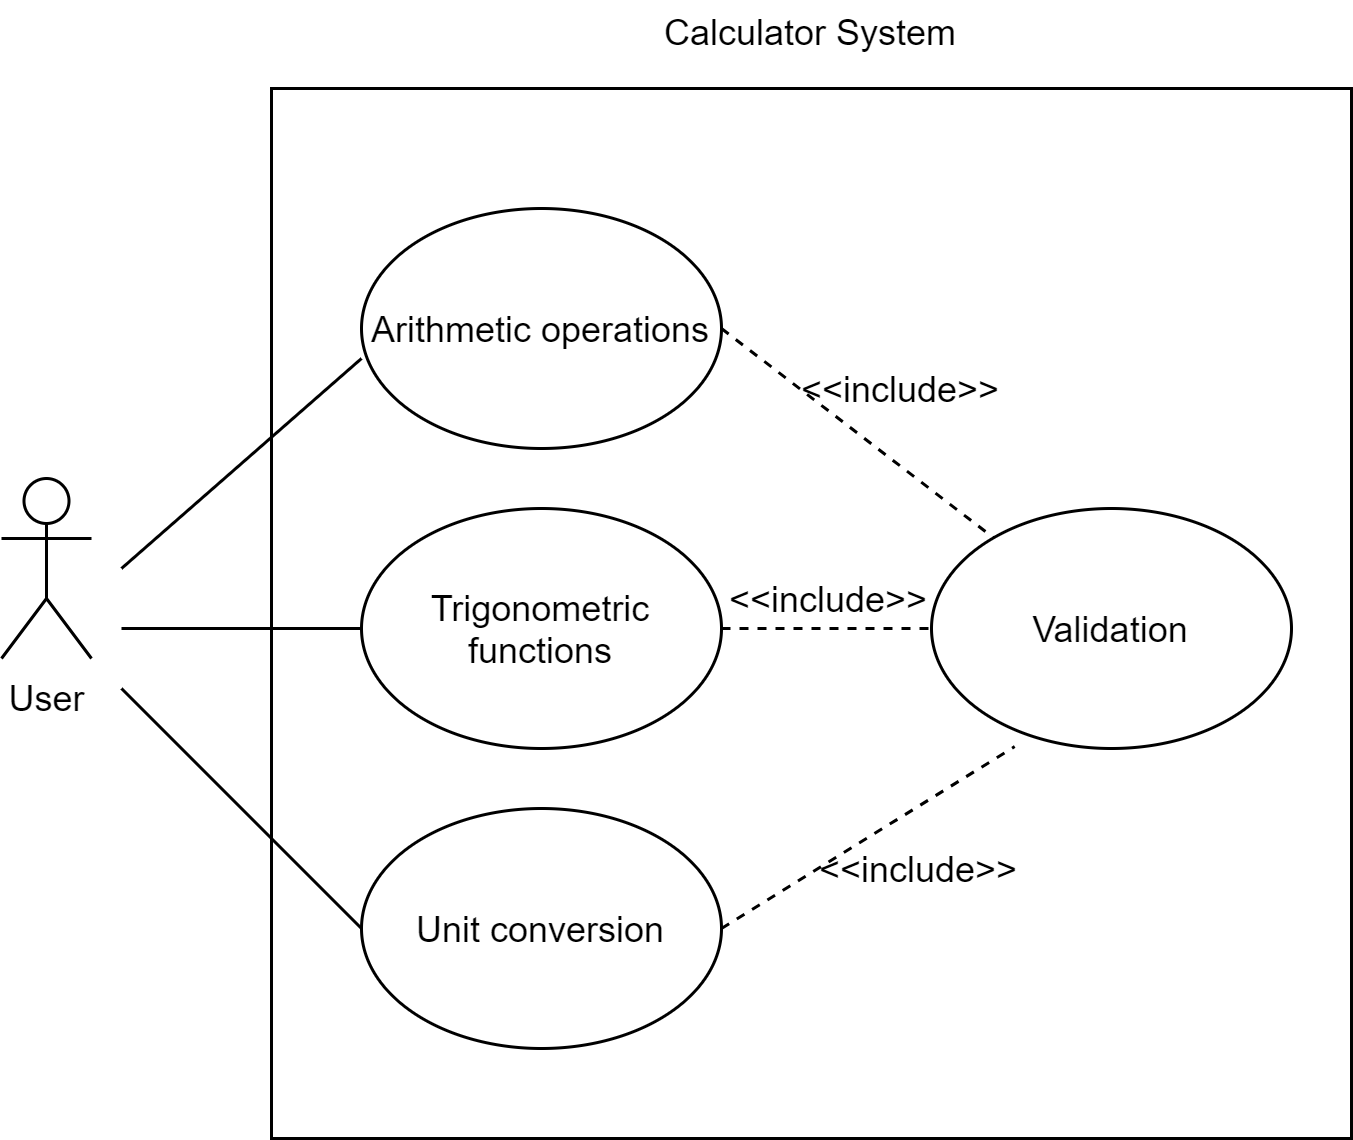

The diagram above was exported from draw.io. Its source (the exported page's mxGraphModel, read from the mxfile embedded in the PNG):
<mxGraphModel dx="782" dy="387" grid="1" gridSize="10" guides="1" tooltips="1" connect="1" arrows="1" fold="1" page="1" pageScale="1" pageWidth="850" pageHeight="1100" math="0" shadow="0">
  <root>
    <mxCell id="0" />
    <mxCell id="1" parent="0" />
    <mxCell id="wsiqx8PqStposXb63ogD-16" value="" style="rounded=0;whiteSpace=wrap;html=1;" parent="1" vertex="1">
      <mxGeometry x="170" y="40" width="360" height="350" as="geometry" />
    </mxCell>
    <mxCell id="wsiqx8PqStposXb63ogD-1" value="User" style="shape=umlActor;verticalLabelPosition=bottom;verticalAlign=top;html=1;outlineConnect=0;" parent="1" vertex="1">
      <mxGeometry x="80" y="170" width="30" height="60" as="geometry" />
    </mxCell>
    <mxCell id="wsiqx8PqStposXb63ogD-2" value="Arithmetic operations" style="ellipse;whiteSpace=wrap;html=1;" parent="1" vertex="1">
      <mxGeometry x="200" y="80" width="120" height="80" as="geometry" />
    </mxCell>
    <mxCell id="wsiqx8PqStposXb63ogD-3" value="Trigonometric functions" style="ellipse;whiteSpace=wrap;html=1;" parent="1" vertex="1">
      <mxGeometry x="200" y="180" width="120" height="80" as="geometry" />
    </mxCell>
    <mxCell id="wsiqx8PqStposXb63ogD-4" value="Unit conversion" style="ellipse;whiteSpace=wrap;html=1;" parent="1" vertex="1">
      <mxGeometry x="200" y="280" width="120" height="80" as="geometry" />
    </mxCell>
    <mxCell id="wsiqx8PqStposXb63ogD-5" value="Validation" style="ellipse;whiteSpace=wrap;html=1;" parent="1" vertex="1">
      <mxGeometry x="390" y="180" width="120" height="80" as="geometry" />
    </mxCell>
    <mxCell id="wsiqx8PqStposXb63ogD-6" value="" style="endArrow=none;html=1;" parent="1" edge="1">
      <mxGeometry width="50" height="50" relative="1" as="geometry">
        <mxPoint x="120" y="220" as="sourcePoint" />
        <mxPoint x="200" y="220" as="targetPoint" />
      </mxGeometry>
    </mxCell>
    <mxCell id="wsiqx8PqStposXb63ogD-7" value="" style="endArrow=none;html=1;" parent="1" edge="1">
      <mxGeometry width="50" height="50" relative="1" as="geometry">
        <mxPoint x="120" y="200" as="sourcePoint" />
        <mxPoint x="200" y="130" as="targetPoint" />
      </mxGeometry>
    </mxCell>
    <mxCell id="wsiqx8PqStposXb63ogD-9" value="" style="endArrow=none;html=1;" parent="1" edge="1">
      <mxGeometry width="50" height="50" relative="1" as="geometry">
        <mxPoint x="120" y="240" as="sourcePoint" />
        <mxPoint x="200" y="320" as="targetPoint" />
      </mxGeometry>
    </mxCell>
    <mxCell id="wsiqx8PqStposXb63ogD-10" value="" style="endArrow=none;dashed=1;html=1;" parent="1" target="wsiqx8PqStposXb63ogD-5" edge="1">
      <mxGeometry width="50" height="50" relative="1" as="geometry">
        <mxPoint x="320" y="120" as="sourcePoint" />
        <mxPoint x="370" y="70" as="targetPoint" />
      </mxGeometry>
    </mxCell>
    <mxCell id="wsiqx8PqStposXb63ogD-11" value="" style="endArrow=none;dashed=1;html=1;exitX=1;exitY=0.5;exitDx=0;exitDy=0;entryX=0;entryY=0.5;entryDx=0;entryDy=0;" parent="1" source="wsiqx8PqStposXb63ogD-3" target="wsiqx8PqStposXb63ogD-5" edge="1">
      <mxGeometry width="50" height="50" relative="1" as="geometry">
        <mxPoint x="320" y="270" as="sourcePoint" />
        <mxPoint x="370" y="220" as="targetPoint" />
      </mxGeometry>
    </mxCell>
    <mxCell id="wsiqx8PqStposXb63ogD-12" value="" style="endArrow=none;dashed=1;html=1;exitX=1;exitY=0.5;exitDx=0;exitDy=0;entryX=0.231;entryY=0.992;entryDx=0;entryDy=0;entryPerimeter=0;" parent="1" source="wsiqx8PqStposXb63ogD-4" target="wsiqx8PqStposXb63ogD-5" edge="1">
      <mxGeometry width="50" height="50" relative="1" as="geometry">
        <mxPoint x="350" y="310" as="sourcePoint" />
        <mxPoint x="400" y="260" as="targetPoint" />
      </mxGeometry>
    </mxCell>
    <mxCell id="wsiqx8PqStposXb63ogD-13" value="&amp;lt;&amp;lt;include&amp;gt;&amp;gt;" style="text;html=1;strokeColor=none;fillColor=none;align=center;verticalAlign=middle;whiteSpace=wrap;rounded=0;" parent="1" vertex="1">
      <mxGeometry x="360" y="130" width="40" height="20" as="geometry" />
    </mxCell>
    <mxCell id="wsiqx8PqStposXb63ogD-14" value="&amp;lt;&amp;lt;include&amp;gt;&amp;gt;" style="text;html=1;strokeColor=none;fillColor=none;align=center;verticalAlign=middle;whiteSpace=wrap;rounded=0;" parent="1" vertex="1">
      <mxGeometry x="336" y="200" width="40" height="20" as="geometry" />
    </mxCell>
    <mxCell id="wsiqx8PqStposXb63ogD-15" value="&amp;lt;&amp;lt;include&amp;gt;&amp;gt;" style="text;html=1;strokeColor=none;fillColor=none;align=center;verticalAlign=middle;whiteSpace=wrap;rounded=0;" parent="1" vertex="1">
      <mxGeometry x="366" y="290" width="40" height="20" as="geometry" />
    </mxCell>
    <mxCell id="wsiqx8PqStposXb63ogD-17" value="Calculator System" style="text;html=1;strokeColor=none;fillColor=none;align=center;verticalAlign=middle;whiteSpace=wrap;rounded=0;" parent="1" vertex="1">
      <mxGeometry x="290" y="11" width="120" height="20" as="geometry" />
    </mxCell>
  </root>
</mxGraphModel>